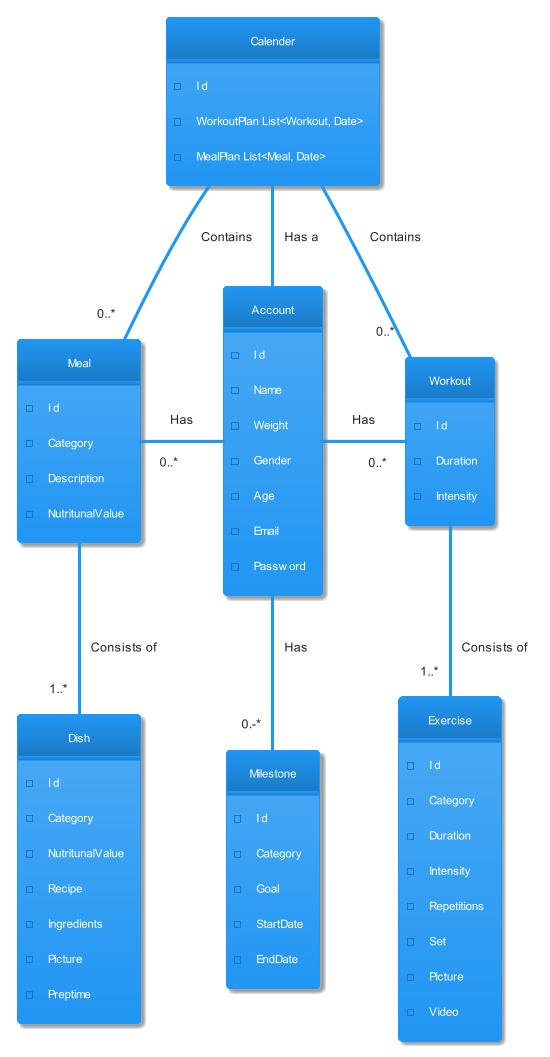

The diagram above was rendered by PlantUML. Its source (embedded in the PNG):
@startuml
' !theme carbon-gray
' !theme plain
' !theme aws-orange
!theme materia
hide circle
'hide members

class Calender {
    - I d
    - WorkoutPlan List<Workout, Date> 
    - MealPlan List<Meal, Date> 
}

class Account {
    - I d
    - Name
    - Weight
    - Gender
    - Age
    - Email 
    - Password
}


Class Workout {
    - I d
    - Duration
    - Intensity
}

class Exercise {
    - I d
    - Category
    - Duration
    - Intensity
    - Repetitions
    - Set
    - Picture
    - Video
}


class Meal {
    - I d 
    - Category
    - Description
    - NutritunalValue
}

class Dish {
    - I d 
    - Category
    - NutritunalValue
    - Recipe
    - Ingredients
    - Picture
    - Preptime
}



class Milestone {
    - I d
    - Category
    - Goal
    - StartDate
    - EndDate 
}


Account  -l- "0..*" Meal : Has 
Account  -u- Calender : Has a
Account  -r-  "0..*"Workout : Has 
Account  -d- "0.-*" Milestone : Has 

Meal -d- "1..*" Dish : Consists of 
Workout -d- "1..*" Exercise : Consists of

Calender -- "0..*" Workout : Contains
Calender -- "0..*" Meal : Contains


@enduml